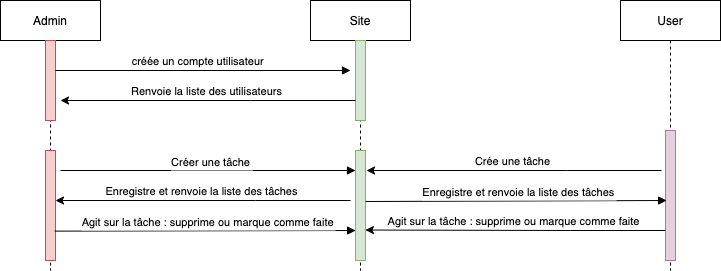

The diagram above was exported from draw.io. Its source (the exported page's mxGraphModel, read from the mxfile embedded in the PNG):
<mxGraphModel dx="1265" dy="683" grid="1" gridSize="10" guides="1" tooltips="1" connect="1" arrows="1" fold="1" page="1" pageScale="1" pageWidth="827" pageHeight="1169" math="0" shadow="0">
  <root>
    <mxCell id="0" />
    <mxCell id="1" parent="0" />
    <mxCell id="j4ueoxv5ab02anqH412M-1" value="Admin" style="shape=umlLifeline;perimeter=lifelinePerimeter;container=1;collapsible=0;recursiveResize=0;rounded=0;shadow=0;strokeWidth=1;" parent="1" vertex="1">
      <mxGeometry x="80" y="420" width="100" height="270" as="geometry" />
    </mxCell>
    <mxCell id="j4ueoxv5ab02anqH412M-2" value="" style="points=[];perimeter=orthogonalPerimeter;rounded=0;shadow=0;strokeWidth=1;fillColor=#f8cecc;strokeColor=#b85450;" parent="j4ueoxv5ab02anqH412M-1" vertex="1">
      <mxGeometry x="45" y="40" width="10" height="80" as="geometry" />
    </mxCell>
    <mxCell id="j4ueoxv5ab02anqH412M-6" value="Site" style="shape=umlLifeline;perimeter=lifelinePerimeter;container=1;collapsible=0;recursiveResize=0;rounded=0;shadow=0;strokeWidth=1;" parent="1" vertex="1">
      <mxGeometry x="390" y="420" width="100" height="270" as="geometry" />
    </mxCell>
    <mxCell id="j4ueoxv5ab02anqH412M-7" value="" style="points=[];perimeter=orthogonalPerimeter;rounded=0;shadow=0;strokeWidth=1;fillColor=#d5e8d4;strokeColor=#82b366;" parent="j4ueoxv5ab02anqH412M-6" vertex="1">
      <mxGeometry x="45" y="40" width="10" height="80" as="geometry" />
    </mxCell>
    <mxCell id="j4ueoxv5ab02anqH412M-8" value="" style="points=[];perimeter=orthogonalPerimeter;rounded=0;shadow=0;strokeWidth=1;fillColor=#d5e8d4;strokeColor=#82b366;" parent="j4ueoxv5ab02anqH412M-6" vertex="1">
      <mxGeometry x="45" y="150" width="10" height="110" as="geometry" />
    </mxCell>
    <mxCell id="j4ueoxv5ab02anqH412M-12" value="" style="points=[];perimeter=orthogonalPerimeter;rounded=0;shadow=0;strokeWidth=1;fillColor=#f8cecc;strokeColor=#b85450;" parent="1" vertex="1">
      <mxGeometry x="125" y="570" width="10" height="110" as="geometry" />
    </mxCell>
    <mxCell id="j4ueoxv5ab02anqH412M-19" value="User" style="shape=umlLifeline;perimeter=lifelinePerimeter;container=1;collapsible=0;recursiveResize=0;rounded=0;shadow=0;strokeWidth=1;" parent="1" vertex="1">
      <mxGeometry x="700" y="420" width="100" height="270" as="geometry" />
    </mxCell>
    <mxCell id="j4ueoxv5ab02anqH412M-21" value="" style="points=[];perimeter=orthogonalPerimeter;rounded=0;shadow=0;strokeWidth=1;fillColor=#E6D0DE;strokeColor=#B5739D;" parent="j4ueoxv5ab02anqH412M-19" vertex="1">
      <mxGeometry x="45" y="130" width="10" height="130" as="geometry" />
    </mxCell>
    <mxCell id="okc1a_cxnSAwD7tATSq2-3" value="" style="endArrow=classic;html=1;rounded=0;" edge="1" parent="1" source="j4ueoxv5ab02anqH412M-7">
      <mxGeometry width="50" height="50" relative="1" as="geometry">
        <mxPoint x="390" y="620" as="sourcePoint" />
        <mxPoint x="140" y="520" as="targetPoint" />
        <Array as="points">
          <mxPoint x="330" y="520" />
        </Array>
      </mxGeometry>
    </mxCell>
    <mxCell id="okc1a_cxnSAwD7tATSq2-4" value="Renvoie la liste des utilisateurs" style="edgeLabel;html=1;align=center;verticalAlign=middle;resizable=0;points=[];" vertex="1" connectable="0" parent="okc1a_cxnSAwD7tATSq2-3">
      <mxGeometry x="0.0475" y="-1" relative="1" as="geometry">
        <mxPoint x="5" y="-9" as="offset" />
      </mxGeometry>
    </mxCell>
    <mxCell id="okc1a_cxnSAwD7tATSq2-1" value="créée un compte utilisateur" style="verticalAlign=bottom;endArrow=block;shadow=0;strokeWidth=1;" edge="1" parent="1">
      <mxGeometry x="-0.0307" relative="1" as="geometry">
        <mxPoint x="135" y="490" as="sourcePoint" />
        <mxPoint x="430" y="490" as="targetPoint" />
        <Array as="points">
          <mxPoint x="135" y="490" />
        </Array>
        <mxPoint as="offset" />
      </mxGeometry>
    </mxCell>
    <mxCell id="j4ueoxv5ab02anqH412M-5" value="Créer une tâche" style="verticalAlign=bottom;endArrow=block;shadow=0;strokeWidth=1;" parent="1" edge="1">
      <mxGeometry x="0.0184" y="-1" relative="1" as="geometry">
        <mxPoint x="139.9" y="590" as="sourcePoint" />
        <mxPoint x="435" y="590" as="targetPoint" />
        <Array as="points" />
        <mxPoint as="offset" />
      </mxGeometry>
    </mxCell>
    <mxCell id="okc1a_cxnSAwD7tATSq2-5" value="" style="endArrow=classic;html=1;rounded=0;" edge="1" parent="1">
      <mxGeometry width="50" height="50" relative="1" as="geometry">
        <mxPoint x="430" y="620" as="sourcePoint" />
        <mxPoint x="135" y="620" as="targetPoint" />
        <Array as="points">
          <mxPoint x="335" y="620" />
        </Array>
      </mxGeometry>
    </mxCell>
    <mxCell id="okc1a_cxnSAwD7tATSq2-6" value="Enregistre et renvoie la liste des tâches" style="edgeLabel;html=1;align=center;verticalAlign=middle;resizable=0;points=[];" vertex="1" connectable="0" parent="okc1a_cxnSAwD7tATSq2-5">
      <mxGeometry x="0.0475" y="-1" relative="1" as="geometry">
        <mxPoint x="5" y="-9" as="offset" />
      </mxGeometry>
    </mxCell>
    <mxCell id="okc1a_cxnSAwD7tATSq2-7" value="Agit sur la tâche : supprime ou marque comme faite" style="verticalAlign=bottom;endArrow=block;shadow=0;strokeWidth=1;exitX=0.928;exitY=0.733;exitDx=0;exitDy=0;exitPerimeter=0;" edge="1" parent="1" source="j4ueoxv5ab02anqH412M-12">
      <mxGeometry x="0.0194" y="-1" relative="1" as="geometry">
        <mxPoint x="140" y="650" as="sourcePoint" />
        <mxPoint x="435.1" y="650" as="targetPoint" />
        <Array as="points" />
        <mxPoint as="offset" />
      </mxGeometry>
    </mxCell>
    <mxCell id="okc1a_cxnSAwD7tATSq2-9" value="" style="endArrow=classic;html=1;rounded=0;" edge="1" parent="1">
      <mxGeometry width="50" height="50" relative="1" as="geometry">
        <mxPoint x="741" y="590" as="sourcePoint" />
        <mxPoint x="446" y="590" as="targetPoint" />
        <Array as="points">
          <mxPoint x="646" y="590" />
        </Array>
      </mxGeometry>
    </mxCell>
    <mxCell id="okc1a_cxnSAwD7tATSq2-10" value="Crée une tâche" style="edgeLabel;html=1;align=center;verticalAlign=middle;resizable=0;points=[];" vertex="1" connectable="0" parent="okc1a_cxnSAwD7tATSq2-9">
      <mxGeometry x="0.0475" y="-1" relative="1" as="geometry">
        <mxPoint x="5" y="-9" as="offset" />
      </mxGeometry>
    </mxCell>
    <mxCell id="okc1a_cxnSAwD7tATSq2-11" value="Enregistre et renvoie la liste des tâches" style="verticalAlign=bottom;endArrow=block;shadow=0;strokeWidth=1;exitX=0.928;exitY=0.733;exitDx=0;exitDy=0;exitPerimeter=0;" edge="1" parent="1">
      <mxGeometry x="0.0185" y="-1" relative="1" as="geometry">
        <mxPoint x="445" y="621" as="sourcePoint" />
        <mxPoint x="746.1" y="620" as="targetPoint" />
        <Array as="points" />
        <mxPoint as="offset" />
      </mxGeometry>
    </mxCell>
    <mxCell id="okc1a_cxnSAwD7tATSq2-13" value="" style="endArrow=classic;html=1;rounded=0;entryX=0.991;entryY=0.723;entryDx=0;entryDy=0;entryPerimeter=0;" edge="1" parent="1" target="j4ueoxv5ab02anqH412M-8">
      <mxGeometry width="50" height="50" relative="1" as="geometry">
        <mxPoint x="745" y="650" as="sourcePoint" />
        <mxPoint x="450" y="650" as="targetPoint" />
        <Array as="points">
          <mxPoint x="650" y="650" />
        </Array>
      </mxGeometry>
    </mxCell>
    <mxCell id="okc1a_cxnSAwD7tATSq2-14" value="Agit sur la tâche : supprime ou marque comme faite" style="edgeLabel;html=1;align=center;verticalAlign=middle;resizable=0;points=[];" vertex="1" connectable="0" parent="okc1a_cxnSAwD7tATSq2-13">
      <mxGeometry x="0.0475" y="-1" relative="1" as="geometry">
        <mxPoint x="5" y="-9" as="offset" />
      </mxGeometry>
    </mxCell>
  </root>
</mxGraphModel>